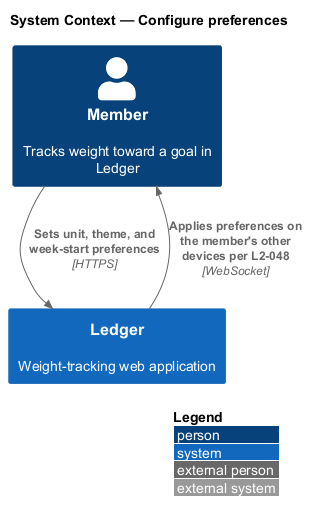

The diagram above was rendered by PlantUML. Its source (embedded in the PNG):
@startuml
!include <C4/C4_Context>
LAYOUT_WITH_LEGEND()
title System Context — Configure preferences

Person(member, "Member", "Tracks weight toward a goal in Ledger")
System(ledger, "Ledger", "Weight-tracking web application")

Rel(member, ledger, "Sets unit, theme, and week-start preferences", "HTTPS")
Rel(ledger, member, "Applies preferences on the member's other devices per L2-048", "WebSocket")
@enduml